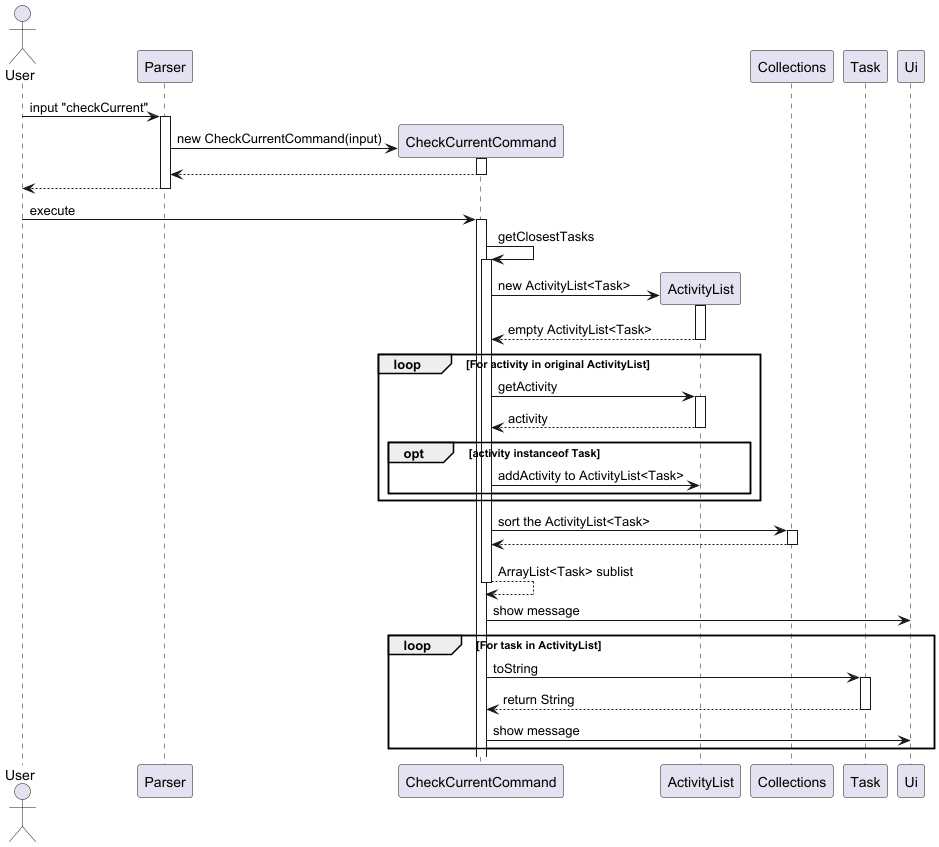

The diagram above was rendered by PlantUML. Its source (embedded in the PNG):
@startuml
Actor User
participant Parser
participant CheckCurrentCommand
participant ActivityList
participant Collections
participant Task
participant Ui

User -> Parser: input "checkCurrent"
activate Parser
create CheckCurrentCommand
Parser -> CheckCurrentCommand: new CheckCurrentCommand(input)
activate CheckCurrentCommand
CheckCurrentCommand --> Parser
deactivate CheckCurrentCommand
Parser --> User
deactivate Parser

User -> CheckCurrentCommand: execute
activate CheckCurrentCommand
CheckCurrentCommand -> CheckCurrentCommand: getClosestTasks
activate CheckCurrentCommand
create ActivityList
CheckCurrentCommand -> ActivityList: new ActivityList<Task>
activate ActivityList
ActivityList --> CheckCurrentCommand: empty ActivityList<Task>
deactivate ActivityList
loop For activity in original ActivityList
    CheckCurrentCommand -> ActivityList: getActivity
    activate ActivityList
    ActivityList --> CheckCurrentCommand: activity
    deactivate ActivityList
    opt activity instanceof Task
        CheckCurrentCommand -> ActivityList: addActivity to ActivityList<Task>
    end
end
CheckCurrentCommand -> Collections: sort the ActivityList<Task>
activate Collections
Collections --> CheckCurrentCommand
deactivate Collections
CheckCurrentCommand --> CheckCurrentCommand: ArrayList<Task> sublist
deactivate CheckCurrentCommand

CheckCurrentCommand -> Ui: show message
loop For task in ActivityList
    CheckCurrentCommand -> Task: toString
    activate Task
    Task --> CheckCurrentCommand: return String
    deactivate Task
    CheckCurrentCommand -> Ui: show message
end

@enduml